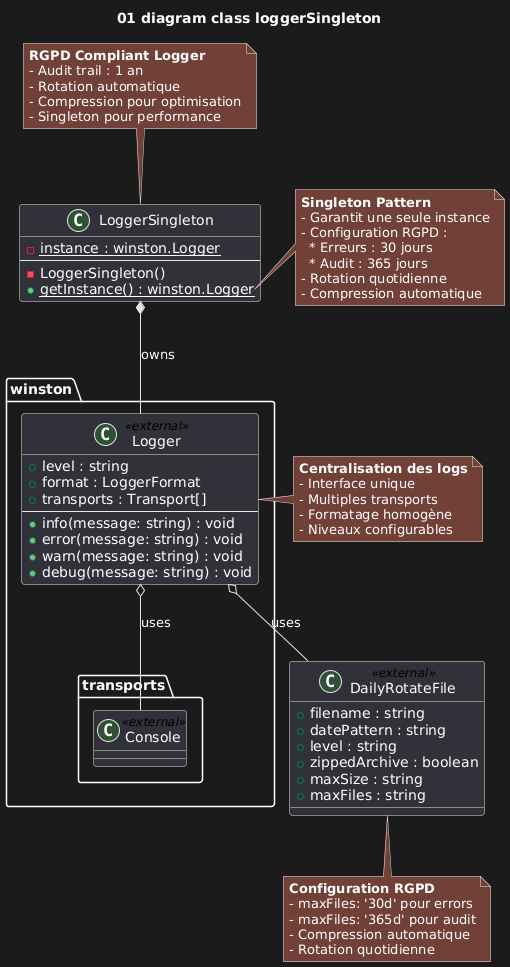

The diagram above was rendered by PlantUML. Its source (embedded in the PNG):
@startuml
title 01 diagram class loggerSingleton

class LoggerSingleton {
    ' Propriété
    -{static} instance : winston.Logger
    --
    ' Constructeur (pour construire un nouvel objet => nouvelle instance avec new LoggerSingleton)
    -LoggerSingleton()
    ' Méthode (fonction)
    +{static} getInstance() : winston.Logger
}

class "winston.Logger" <<external>> {
    +level : string
    +format : LoggerFormat
    +transports : Transport[]
    --
    +info(message: string) : void
    +error(message: string) : void
    +warn(message: string) : void
    +debug(message: string) : void
}

class DailyRotateFile <<external>> {
    +filename : string
    +datePattern : string
    +level : string
    +zippedArchive : boolean
    +maxSize : string
    +maxFiles : string
}


class "winston.transports.Console" <<external>>

' RELATIONS UML
' Composition winston.Logger ne peux pas exister sans LoggerSingleton 
LoggerSingleton *-- "winston.Logger" : owns

' Agrégation Les transports peuvent exister indépendamment du Logger 

"winston.Logger" o-- "winston.transports.Console" : uses
"winston.Logger" o-- DailyRotateFile : uses

' NOTES IMPORTANTES
note right of LoggerSingleton::getInstance
  **Singleton Pattern**
  - Garantit une seule instance
  - Configuration RGPD : 
    * Erreurs : 30 jours
    * Audit : 365 jours
  - Rotation quotidienne
  - Compression automatique
end note

note top of LoggerSingleton
  **RGPD Compliant Logger**
  - Audit trail : 1 an
  - Rotation automatique
  - Compression pour optimisation
  - Singleton pour performance
end note

note bottom of DailyRotateFile
  **Configuration RGPD**
  - maxFiles: '30d' pour errors
  - maxFiles: '365d' pour audit
  - Compression automatique
  - Rotation quotidienne
end note

note left of "winston.Logger"
  **Centralisation des logs**
  - Interface unique
  - Multiples transports
  - Formatage homogène
  - Niveaux configurables
end note
@enduml